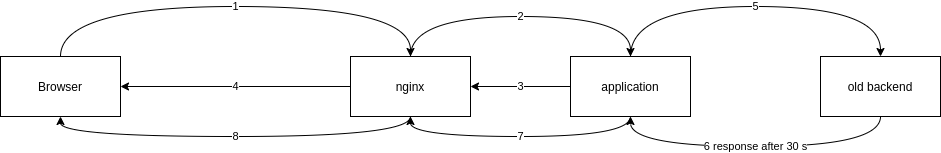

The diagram above was exported from draw.io. Its source (the exported page's mxGraphModel, read from the mxfile embedded in the PNG):
<mxGraphModel dx="1056" dy="417" grid="1" gridSize="10" guides="1" tooltips="1" connect="1" arrows="1" fold="1" page="1" pageScale="1" pageWidth="850" pageHeight="1100" math="0" shadow="0">
  <root>
    <mxCell id="0" />
    <mxCell id="1" parent="0" />
    <mxCell id="2" value="5" style="edgeStyle=orthogonalEdgeStyle;rounded=0;orthogonalLoop=1;jettySize=auto;html=1;curved=1;" parent="1" source="5" target="13" edge="1">
      <mxGeometry relative="1" as="geometry">
        <Array as="points">
          <mxPoint x="1300" y="140" />
          <mxPoint x="1550" y="140" />
        </Array>
      </mxGeometry>
    </mxCell>
    <mxCell id="3" value="3" style="edgeStyle=orthogonalEdgeStyle;curved=1;rounded=0;orthogonalLoop=1;jettySize=auto;html=1;" parent="1" source="5" target="9" edge="1">
      <mxGeometry relative="1" as="geometry" />
    </mxCell>
    <mxCell id="4" value="7" style="edgeStyle=orthogonalEdgeStyle;curved=1;rounded=0;orthogonalLoop=1;jettySize=auto;html=1;entryX=0.5;entryY=1;entryDx=0;entryDy=0;" parent="1" source="5" target="9" edge="1">
      <mxGeometry relative="1" as="geometry">
        <Array as="points">
          <mxPoint x="1300" y="270" />
          <mxPoint x="1080" y="270" />
        </Array>
      </mxGeometry>
    </mxCell>
    <mxCell id="5" value="application" style="rounded=0;whiteSpace=wrap;html=1;" parent="1" vertex="1">
      <mxGeometry x="1240" y="190" width="120" height="60" as="geometry" />
    </mxCell>
    <mxCell id="6" value="2" style="edgeStyle=orthogonalEdgeStyle;rounded=0;orthogonalLoop=1;jettySize=auto;html=1;curved=1;" parent="1" source="9" target="5" edge="1">
      <mxGeometry relative="1" as="geometry">
        <Array as="points">
          <mxPoint x="1080" y="150" />
          <mxPoint x="1300" y="150" />
        </Array>
      </mxGeometry>
    </mxCell>
    <mxCell id="7" value="4" style="edgeStyle=orthogonalEdgeStyle;curved=1;rounded=0;orthogonalLoop=1;jettySize=auto;html=1;" parent="1" source="9" target="11" edge="1">
      <mxGeometry relative="1" as="geometry" />
    </mxCell>
    <mxCell id="8" value="8" style="edgeStyle=orthogonalEdgeStyle;curved=1;rounded=0;orthogonalLoop=1;jettySize=auto;html=1;entryX=0.5;entryY=1;entryDx=0;entryDy=0;" parent="1" source="9" target="11" edge="1">
      <mxGeometry relative="1" as="geometry">
        <Array as="points">
          <mxPoint x="1080" y="270" />
          <mxPoint x="730" y="270" />
        </Array>
      </mxGeometry>
    </mxCell>
    <mxCell id="9" value="nginx" style="rounded=0;whiteSpace=wrap;html=1;" parent="1" vertex="1">
      <mxGeometry x="1020" y="190" width="120" height="60" as="geometry" />
    </mxCell>
    <mxCell id="10" value="1" style="edgeStyle=orthogonalEdgeStyle;rounded=0;orthogonalLoop=1;jettySize=auto;html=1;curved=1;" parent="1" source="11" target="9" edge="1">
      <mxGeometry relative="1" as="geometry">
        <Array as="points">
          <mxPoint x="730" y="140" />
          <mxPoint x="1080" y="140" />
        </Array>
      </mxGeometry>
    </mxCell>
    <mxCell id="11" value="Browser" style="rounded=0;whiteSpace=wrap;html=1;" parent="1" vertex="1">
      <mxGeometry x="670" y="190" width="120" height="60" as="geometry" />
    </mxCell>
    <mxCell id="12" value="6 response after 30 s" style="edgeStyle=orthogonalEdgeStyle;curved=1;rounded=0;orthogonalLoop=1;jettySize=auto;html=1;" parent="1" source="13" target="5" edge="1">
      <mxGeometry relative="1" as="geometry">
        <Array as="points">
          <mxPoint x="1550" y="280" />
          <mxPoint x="1300" y="280" />
        </Array>
      </mxGeometry>
    </mxCell>
    <mxCell id="13" value="old backend" style="rounded=0;whiteSpace=wrap;html=1;" parent="1" vertex="1">
      <mxGeometry x="1490" y="190" width="120" height="60" as="geometry" />
    </mxCell>
  </root>
</mxGraphModel>